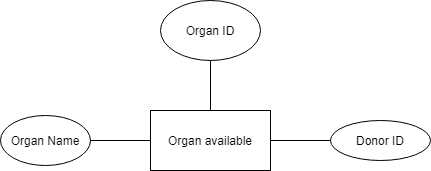

The diagram above was exported from draw.io. Its source (the exported page's mxGraphModel, read from the mxfile embedded in the PNG):
<mxGraphModel dx="1038" dy="1717" grid="1" gridSize="10" guides="1" tooltips="1" connect="1" arrows="1" fold="1" page="1" pageScale="1" pageWidth="827" pageHeight="1169" math="0" shadow="0">
  <root>
    <mxCell id="0" />
    <mxCell id="1" parent="0" />
    <mxCell id="C2VZbAjOVeXBA6lQbLPF-1" value="Organ available" style="rounded=0;whiteSpace=wrap;html=1;" parent="1" vertex="1">
      <mxGeometry x="310" y="-330" width="120" height="60" as="geometry" />
    </mxCell>
    <mxCell id="C2VZbAjOVeXBA6lQbLPF-2" value="Organ ID" style="ellipse;whiteSpace=wrap;html=1;" parent="1" vertex="1">
      <mxGeometry x="320" y="-440" width="100" height="60" as="geometry" />
    </mxCell>
    <mxCell id="C2VZbAjOVeXBA6lQbLPF-3" value="Organ Name" style="ellipse;whiteSpace=wrap;html=1;" parent="1" vertex="1">
      <mxGeometry x="160" y="-325" width="90" height="50" as="geometry" />
    </mxCell>
    <mxCell id="C2VZbAjOVeXBA6lQbLPF-4" value="Donor ID" style="ellipse;whiteSpace=wrap;html=1;" parent="1" vertex="1">
      <mxGeometry x="490" y="-320" width="100" height="40" as="geometry" />
    </mxCell>
    <mxCell id="QkxSYJKKnNIyF35o32NN-1" value="" style="endArrow=none;html=1;entryX=0.5;entryY=1;entryDx=0;entryDy=0;exitX=0.5;exitY=0;exitDx=0;exitDy=0;" edge="1" parent="1" source="C2VZbAjOVeXBA6lQbLPF-1" target="C2VZbAjOVeXBA6lQbLPF-2">
      <mxGeometry width="50" height="50" relative="1" as="geometry">
        <mxPoint x="340" y="-320" as="sourcePoint" />
        <mxPoint x="390" y="-370" as="targetPoint" />
      </mxGeometry>
    </mxCell>
    <mxCell id="QkxSYJKKnNIyF35o32NN-2" value="" style="endArrow=none;html=1;exitX=1;exitY=0.5;exitDx=0;exitDy=0;entryX=0;entryY=0.5;entryDx=0;entryDy=0;" edge="1" parent="1" source="C2VZbAjOVeXBA6lQbLPF-1" target="C2VZbAjOVeXBA6lQbLPF-4">
      <mxGeometry width="50" height="50" relative="1" as="geometry">
        <mxPoint x="430" y="-270" as="sourcePoint" />
        <mxPoint x="480" y="-320" as="targetPoint" />
      </mxGeometry>
    </mxCell>
    <mxCell id="QkxSYJKKnNIyF35o32NN-3" value="" style="endArrow=none;html=1;exitX=1;exitY=0.5;exitDx=0;exitDy=0;entryX=0;entryY=0.5;entryDx=0;entryDy=0;" edge="1" parent="1" source="C2VZbAjOVeXBA6lQbLPF-3" target="C2VZbAjOVeXBA6lQbLPF-1">
      <mxGeometry width="50" height="50" relative="1" as="geometry">
        <mxPoint x="260" y="-270" as="sourcePoint" />
        <mxPoint x="310" y="-320" as="targetPoint" />
      </mxGeometry>
    </mxCell>
  </root>
</mxGraphModel>